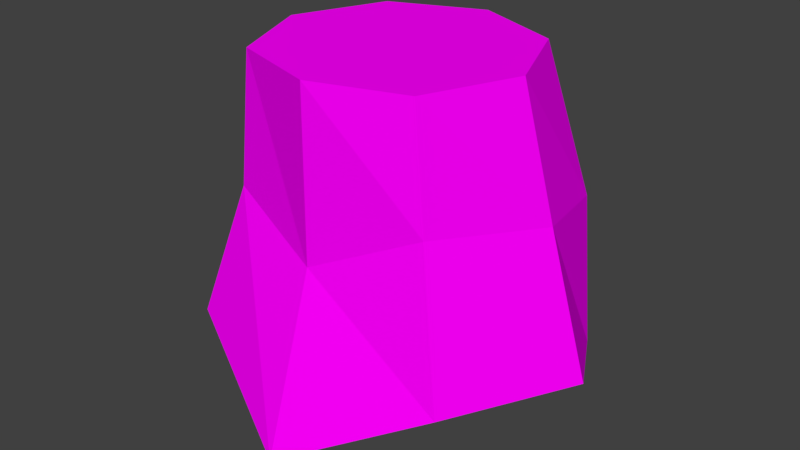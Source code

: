 # Source: Stump.blend  (saved by Blender 2.79.0; exported with 4.5.12 LTS)
import bpy
from mathutils import Matrix  # noqa: F401  (used for matrix-valued properties, if any)

bpy.ops.wm.read_factory_settings(use_empty=True)
scene = bpy.context.scene
scene.name = 'Scene'

# ---- collections
col_collection_1 = bpy.data.collections.new('Collection 1'); scene.collection.children.link(col_collection_1)

# ---- images (referenced by path relative to the original .blend; pixels are not part of the script)
import os
ASSET_DIR = os.environ.get("B2B_ASSET_DIR", "")  # directory of the original .blend (textures are referenced by path, not embedded)
HERE = os.path.dirname(os.path.abspath(__file__))  # packed textures are extracted next to this script under _unpacked/

def load_image(name, relpath, width, height, colorspace="sRGB"):
    """Load a texture the original file referenced (path relative to the .blend, or extracted next to this script)."""
    p = next((c for c in (os.path.join(HERE, relpath), os.path.join(ASSET_DIR, relpath)) if relpath and os.path.exists(c)), "")
    if p:
        img = bpy.data.images.load(p, check_existing=True)
        img.name = name
    else:  # same state as the original file: an image datablock whose file is absent (Cycles renders it pink)
        img = bpy.data.images.new(name, width, height)
        img.source = "FILE"
        img.filepath = "//" + (relpath or name)
    img.colorspace_settings.name = colorspace
    return img
img_ral_jpg = load_image('RAL.jpg', 'RAL.jpg', 1024, 1024, 'sRGB')

# ---- materials (node trees are filled in below, after node groups)
mat_colors = bpy.data.materials.new('Colors')
mat_colors.alpha_threshold = 0.0
mat_colors.roughness = 0.5

# ---- material node trees
mat_colors.use_nodes = True; mat_colors.node_tree.nodes.clear()
_N = mat_colors.node_tree.nodes; _L = mat_colors.node_tree.links
n0 = _N.new('ShaderNodeOutputMaterial'); n0.name = 'Вивід матеріалу'; n0.location = (300, 300)
n1 = _N.new('ShaderNodeBsdfDiffuse'); n1.name = 'Дифузія BSDF'; n1.location = (10, 300)
n2 = _N.new('ShaderNodeTexImage'); n2.name = 'Текстура з зображення'; n2.location = (-180, 300)
n2.width = 140
n2.image = img_ral_jpg
_L.new(n1.outputs[0], n0.inputs[0])
_L.new(n2.outputs[0], n1.inputs[0])
n0.is_active_output = True

# ---- world
world_world = bpy.data.worlds.new('World'); scene.world = world_world
world_world.color = (0.05088, 0.05088, 0.05088)
world_world.use_sun_shadow = False
world_world.sun_shadow_jitter_overblur = 0.0
world_world.cycles.sampling_method = 'MANUAL'

# ---- meshes
me_stump = bpy.data.meshes.new('Stump')
me_stump.from_pydata([(0.745, 33.7, -16.38), (-25.77, 22.71, -4.652e-08), (-36.75, -3.802, -16.38), (-25.77, -24.1, -4.652e-08), (0.745, -35.08, -14.51), (27.26, -24.1, 0.0), (38.25, 2.421, -2.09), (27.26, 22.71, -8.365), (0.0, 25.0, 50.0), (-17.68, 17.68, 50.0), (-25.0, -1.093e-06, 50.0), (-17.68, -17.68, 50.0), (2.186e-06, -23.3, 50.0), (17.68, -17.68, 50.0), (25.0, 2.981e-07, 50.0), (17.68, 17.68, 50.0), (23.96, 23.77, 20.82), (0.1863, 33.3, 19.93), (20.61, -18.93, 27.64), (30.32, 2.235, 24.98), (-19.49, -18.74, 25.0), (2.553e-06, -23.52, 17.75), (-22.1, 22.1, 25.0), (-31.25, -1.426e-06, 19.68)], [], [(17, 8, 15, 16), (19, 14, 13, 18), (21, 12, 11, 20), (23, 10, 9, 22), (16, 15, 14, 19), (18, 13, 12, 21), (20, 11, 10, 23), (22, 9, 8, 17), (9, 10, 11, 12, 13, 14, 15, 8), (1, 22, 17, 0), (3, 20, 23, 2), (5, 18, 21, 4), (7, 16, 19, 6), (2, 23, 22, 1), (4, 21, 20, 3), (6, 19, 18, 5), (0, 17, 16, 7)])
_uv = me_stump.uv_layers.new(name='UVКарта')
_uv.uv.foreach_set('vector', [0.7144, 0.2238, 0.7149, 0.223, 0.7152, 0.2231, 0.7152, 0.2244, 0.7158, 0.2238, 0.7155, 0.2229, 0.7155, 0.2225, 0.7161, 0.2225, 0.716, 0.2209, 0.7154, 0.2221, 0.7152, 0.2219, 0.7152, 0.2208, 0.7144, 0.221, 0.7149, 0.222, 0.7149, 0.2225, 0.7143, 0.2225, 0.7152, 0.2244, 0.7152, 0.2231, 0.7155, 0.2229, 0.7158, 0.2238, 0.7161, 0.2225, 0.7155, 0.2225, 0.7154, 0.2221, 0.716, 0.2209, 0.7152, 0.2208, 0.7152, 0.2219, 0.7149, 0.222, 0.7144, 0.221, 0.7143, 0.2225, 0.7149, 0.2225, 0.7149, 0.223, 0.7144, 0.2238, 0.6037, 0.1331, 0.6038, 0.1326, 0.604, 0.1325, 0.6042, 0.1327, 0.6044, 0.1331, 0.6043, 0.1335, 0.604, 0.1337, 0.6038, 0.1336, 0.7129, 0.2223, 0.7143, 0.2225, 0.7144, 0.2238, 0.7133, 0.2261, 0.7152, 0.2182, 0.7152, 0.2208, 0.7144, 0.221, 0.7132, 0.2182, 0.7177, 0.2228, 0.7161, 0.2225, 0.716, 0.2209, 0.7175, 0.2186, 0.7151, 0.227, 0.7152, 0.2244, 0.7158, 0.2238, 0.7166, 0.226, 0.7132, 0.2182, 0.7144, 0.221, 0.7143, 0.2225, 0.7129, 0.2223, 0.7175, 0.2186, 0.716, 0.2209, 0.7152, 0.2208, 0.7152, 0.2182, 0.7166, 0.226, 0.7158, 0.2238, 0.7161, 0.2225, 0.7177, 0.2228, 0.7133, 0.2261, 0.7144, 0.2238, 0.7152, 0.2244, 0.7151, 0.227])
me_stump.materials.append(mat_colors)
me_stump.use_remesh_preserve_volume = False
me_stump.use_remesh_preserve_attributes = False
me_stump.use_mirror_vertex_groups = False
me_stump.update()

# ---- objects
ob_stump = bpy.data.objects.new('Stump', me_stump)

# ---- transforms, parenting, visibility, modifiers, constraints
ob_stump.location = (0.0, 0.0, 0.0)
ob_stump.lineart.crease_threshold = 0.0

# ---- collection membership
col_collection_1.objects.link(ob_stump)

# ---- scene / render settings (as saved in the file)
scene.frame_start = 1; scene.frame_end = 250; scene.frame_set(1)
scene.render.engine = 'CYCLES'
scene.render.resolution_percentage = 50
scene.render.dither_intensity = 0.0
scene.cycles.use_denoising = False
scene.cycles.samples = 128
scene.cycles.sampling_pattern = 'TABULATED_SOBOL'
scene.cycles.use_adaptive_sampling = False
scene.cycles.use_light_tree = False
scene.cycles.blur_glossy = 0.0
scene.cycles.sample_clamp_indirect = 0.0
scene.view_settings.view_transform = 'Standard'
scene.unit_settings.scale_length = 0.01
bpy.context.view_layer.update()

# ---- added for rendering (the .blend has no active camera and no usable light): camera, sun
cam_auto = bpy.data.cameras.new('AutoCamera')
cam_auto.lens = 50.0
cam_auto.sensor_width = 36.0
cam_auto.clip_end = 1972.8
ob_auto_camera = bpy.data.objects.new('AutoCamera', cam_auto)
scene.collection.objects.link(ob_auto_camera)
ob_auto_camera.location = (113.156, -135.584, 106.74)
ob_auto_camera.rotation_euler = (1.09748, -7.21219e-08, 0.694738)
scene.camera = ob_auto_camera
light_auto_sun = bpy.data.lights.new('AutoSun', 'SUN')
light_auto_sun.energy = 3.0
light_auto_sun.angle = 0.0523599
ob_auto_sun = bpy.data.objects.new('AutoSun', light_auto_sun)
scene.collection.objects.link(ob_auto_sun)
ob_auto_sun.rotation_euler = (0.872665, 0.174533, 0.523599)
bpy.context.view_layer.update()

